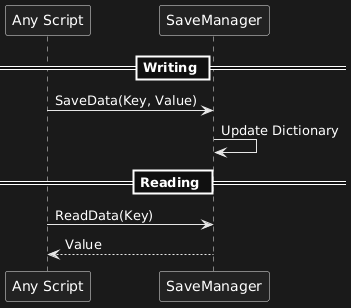

The diagram above was rendered by PlantUML. Its source (embedded in the PNG):
@startuml
participant "Any Script" as System
participant SaveManager

== Writing ==

System -> SaveManager : SaveData(Key, Value)

SaveManager -> SaveManager : Update Dictionary

== Reading ==

System -> SaveManager : ReadData(Key)

SaveManager --> System : Value
@enduml